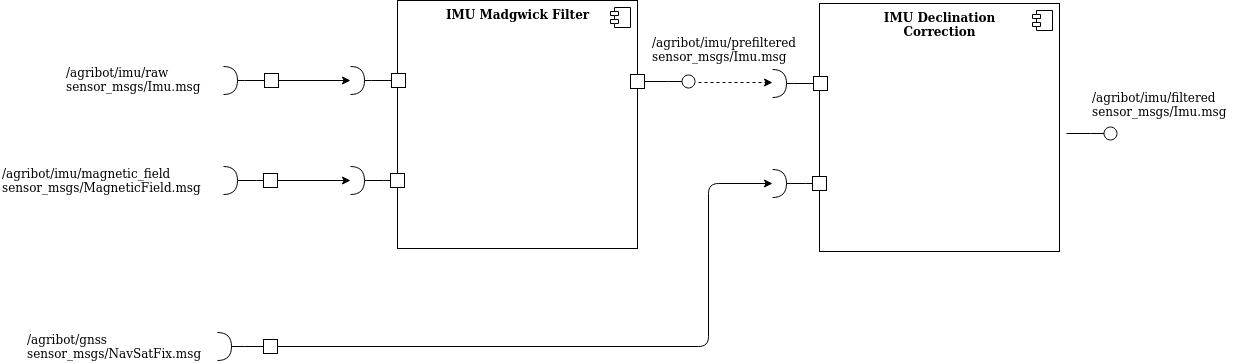

The diagram above was exported from draw.io. Its source (the exported page's mxGraphModel, read from the mxfile embedded in the PNG):
<mxGraphModel dx="4552" dy="1197" grid="1" gridSize="1" guides="1" tooltips="1" connect="1" arrows="1" fold="1" page="1" pageScale="1" pageWidth="850" pageHeight="1100" math="0" shadow="0">
  <root>
    <mxCell id="0" />
    <mxCell id="1" parent="0" />
    <mxCell id="2" value="&lt;b&gt;IMU Madgwick Filter&lt;/b&gt;" style="html=1;dropTarget=0;labelBackgroundColor=none;verticalAlign=top;fillOpacity=100;" vertex="1" parent="1">
      <mxGeometry x="-1370" y="401" width="240" height="248" as="geometry" />
    </mxCell>
    <mxCell id="3" value="" style="shape=component;jettyWidth=8;jettyHeight=4;" vertex="1" parent="2">
      <mxGeometry x="1" width="20" height="20" relative="1" as="geometry">
        <mxPoint x="-27" y="7" as="offset" />
      </mxGeometry>
    </mxCell>
    <mxCell id="4" style="edgeStyle=orthogonalEdgeStyle;orthogonalLoop=1;jettySize=auto;html=1;endArrow=halfCircle;endFill=0;startArrow=none;startFill=0;startSize=14;sourcePerimeterSpacing=-7;shadow=0;sketch=0;labelBorderColor=none;labelBackgroundColor=#000000;fillOpacity=100;backgroundOutline=0;comic=0;rounded=0;exitX=0;exitY=0.5;exitDx=0;exitDy=0;endSize=12;" edge="1" source="5" parent="1">
      <mxGeometry relative="1" as="geometry">
        <mxPoint x="-1417" y="481" as="targetPoint" />
        <mxPoint x="-1480" y="545" as="sourcePoint" />
        <Array as="points">
          <mxPoint x="-1396" y="481" />
        </Array>
      </mxGeometry>
    </mxCell>
    <mxCell id="5" value="" style="rounded=0;whiteSpace=wrap;html=1;labelBackgroundColor=none;rotation=0;" vertex="1" parent="1">
      <mxGeometry x="-1376" y="474" width="14" height="14" as="geometry" />
    </mxCell>
    <mxCell id="6" value="&lt;div&gt;/agribot/imu/raw&lt;/div&gt;&lt;div&gt;sensor_msgs/Imu.msg&lt;br&gt;&lt;/div&gt;" style="text;html=1;align=left;verticalAlign=middle;resizable=0;points=[];autosize=1;" vertex="1" parent="1">
      <mxGeometry x="-1703.0000000000002" y="463" width="146" height="33" as="geometry" />
    </mxCell>
    <mxCell id="7" value="&lt;div&gt;/agribot/imu/filtered&lt;/div&gt;&lt;div&gt;sensor_msgs/Imu.msg&lt;br&gt;&lt;/div&gt;" style="text;html=1;align=left;verticalAlign=middle;resizable=0;points=[];autosize=1;" vertex="1" parent="1">
      <mxGeometry x="-677" y="489" width="146" height="33" as="geometry" />
    </mxCell>
    <mxCell id="8" style="edgeStyle=orthogonalEdgeStyle;orthogonalLoop=1;jettySize=auto;html=1;endArrow=halfCircle;endFill=0;startArrow=none;startFill=0;startSize=14;sourcePerimeterSpacing=-7;shadow=0;sketch=0;labelBorderColor=none;labelBackgroundColor=#000000;fillOpacity=100;backgroundOutline=0;comic=0;rounded=0;exitX=0;exitY=0.5;exitDx=0;exitDy=0;endSize=12;" edge="1" source="9" parent="1">
      <mxGeometry relative="1" as="geometry">
        <mxPoint x="-1417" y="581" as="targetPoint" />
        <mxPoint x="-1484" y="744" as="sourcePoint" />
        <Array as="points">
          <mxPoint x="-1384" y="581" />
          <mxPoint x="-1384" y="581" />
        </Array>
      </mxGeometry>
    </mxCell>
    <mxCell id="9" value="" style="rounded=0;whiteSpace=wrap;html=1;labelBackgroundColor=none;rotation=0;" vertex="1" parent="1">
      <mxGeometry x="-1377" y="574" width="14" height="14" as="geometry" />
    </mxCell>
    <mxCell id="10" value="&lt;div&gt;/agribot/imu/magnetic_field&lt;/div&gt;&lt;div&gt;sensor_msgs/MagneticField.msg&lt;br&gt;&lt;/div&gt;" style="text;html=1;align=left;verticalAlign=middle;resizable=0;points=[];autosize=1;" vertex="1" parent="1">
      <mxGeometry x="-1767" y="564.5" width="210" height="33" as="geometry" />
    </mxCell>
    <mxCell id="11" style="edgeStyle=orthogonalEdgeStyle;orthogonalLoop=1;jettySize=auto;html=1;endArrow=halfCircle;endFill=0;startArrow=none;startFill=0;startSize=14;sourcePerimeterSpacing=-7;shadow=0;sketch=0;labelBorderColor=none;labelBackgroundColor=#000000;fillOpacity=100;backgroundOutline=0;comic=0;rounded=0;exitX=0;exitY=0.5;exitDx=0;exitDy=0;endSize=12;" edge="1" source="13" parent="1">
      <mxGeometry relative="1" as="geometry">
        <mxPoint x="-1544" y="481" as="targetPoint" />
        <mxPoint x="-1607.0000000000002" y="545" as="sourcePoint" />
        <Array as="points">
          <mxPoint x="-1523" y="481" />
        </Array>
      </mxGeometry>
    </mxCell>
    <mxCell id="12" style="edgeStyle=orthogonalEdgeStyle;rounded=0;comic=0;sketch=0;jumpStyle=none;jumpSize=30;orthogonalLoop=1;jettySize=auto;html=1;exitX=1;exitY=0.5;exitDx=0;exitDy=0;shadow=0;labelBackgroundColor=#ffffff;startArrow=none;startFill=0;startSize=6;sourcePerimeterSpacing=0;endArrow=classic;endFill=1;endSize=6;strokeColor=#000000;fontColor=#000000;" edge="1" source="13" parent="1">
      <mxGeometry relative="1" as="geometry">
        <mxPoint x="-1417" y="481" as="targetPoint" />
      </mxGeometry>
    </mxCell>
    <mxCell id="13" value="" style="rounded=0;whiteSpace=wrap;html=1;labelBackgroundColor=none;rotation=0;" vertex="1" parent="1">
      <mxGeometry x="-1503" y="474" width="14" height="14" as="geometry" />
    </mxCell>
    <mxCell id="14" style="edgeStyle=orthogonalEdgeStyle;orthogonalLoop=1;jettySize=auto;html=1;endArrow=halfCircle;endFill=0;startArrow=none;startFill=0;startSize=14;sourcePerimeterSpacing=-7;shadow=0;sketch=0;labelBorderColor=none;labelBackgroundColor=#000000;fillOpacity=100;backgroundOutline=0;comic=0;rounded=0;exitX=0;exitY=0.5;exitDx=0;exitDy=0;endSize=12;" edge="1" source="16" parent="1">
      <mxGeometry relative="1" as="geometry">
        <mxPoint x="-1544" y="581" as="targetPoint" />
        <mxPoint x="-1611.0000000000002" y="744" as="sourcePoint" />
        <Array as="points">
          <mxPoint x="-1511" y="581" />
          <mxPoint x="-1511" y="581" />
        </Array>
      </mxGeometry>
    </mxCell>
    <mxCell id="15" style="edgeStyle=orthogonalEdgeStyle;rounded=0;comic=0;sketch=0;jumpStyle=none;jumpSize=30;orthogonalLoop=1;jettySize=auto;html=1;exitX=1;exitY=0.5;exitDx=0;exitDy=0;shadow=0;labelBackgroundColor=#ffffff;startArrow=none;startFill=0;startSize=6;sourcePerimeterSpacing=0;endArrow=classic;endFill=1;endSize=6;strokeColor=#000000;fontColor=#000000;" edge="1" source="16" parent="1">
      <mxGeometry relative="1" as="geometry">
        <mxPoint x="-1417" y="581" as="targetPoint" />
      </mxGeometry>
    </mxCell>
    <mxCell id="16" value="" style="rounded=0;whiteSpace=wrap;html=1;labelBackgroundColor=none;rotation=0;" vertex="1" parent="1">
      <mxGeometry x="-1504" y="574" width="14" height="14" as="geometry" />
    </mxCell>
    <mxCell id="17" value="&lt;div&gt;/agribot/imu/prefiltered&lt;/div&gt;&lt;div&gt;sensor_msgs/Imu.msg&lt;br&gt;&lt;/div&gt;" style="text;html=1;align=left;verticalAlign=middle;resizable=0;points=[];autosize=1;" vertex="1" parent="1">
      <mxGeometry x="-1117" y="434" width="155" height="33" as="geometry" />
    </mxCell>
    <mxCell id="18" value="&lt;div&gt;&lt;b&gt;IMU Declination&lt;br&gt;&lt;/b&gt;&lt;/div&gt;&lt;div&gt;&lt;b&gt;Correction&lt;/b&gt;&lt;/div&gt;" style="html=1;dropTarget=0;labelBackgroundColor=none;verticalAlign=top;fillOpacity=100;" vertex="1" parent="1">
      <mxGeometry x="-948" y="404" width="240" height="248" as="geometry" />
    </mxCell>
    <mxCell id="19" value="" style="shape=component;jettyWidth=8;jettyHeight=4;" vertex="1" parent="18">
      <mxGeometry x="1" width="20" height="20" relative="1" as="geometry">
        <mxPoint x="-27" y="7" as="offset" />
      </mxGeometry>
    </mxCell>
    <mxCell id="20" value="" style="rounded=0;whiteSpace=wrap;html=1;labelBackgroundColor=none;rotation=0;" vertex="1" parent="1">
      <mxGeometry x="-954" y="477" width="14" height="14" as="geometry" />
    </mxCell>
    <mxCell id="21" style="edgeStyle=orthogonalEdgeStyle;orthogonalLoop=1;jettySize=auto;html=1;endArrow=oval;endFill=0;startArrow=none;startFill=0;startSize=14;sourcePerimeterSpacing=-7;shadow=0;sketch=0;labelBorderColor=none;labelBackgroundColor=#000000;fillOpacity=100;backgroundOutline=0;comic=0;rounded=0;exitX=1;exitY=0.5;exitDx=0;exitDy=0;endSize=13;" edge="1" parent="1">
      <mxGeometry x="-974" y="404" as="geometry">
        <mxPoint x="-657" y="534" as="targetPoint" />
        <mxPoint x="-701" y="534.0000000000002" as="sourcePoint" />
        <Array as="points">
          <mxPoint x="-677" y="534" />
        </Array>
      </mxGeometry>
    </mxCell>
    <mxCell id="22" value="" style="endArrow=classic;html=1;dashed=1;" edge="1" parent="1">
      <mxGeometry width="50" height="50" relative="1" as="geometry">
        <mxPoint x="-1069.0000000000005" y="483" as="sourcePoint" />
        <mxPoint x="-995" y="483" as="targetPoint" />
      </mxGeometry>
    </mxCell>
    <mxCell id="23" style="edgeStyle=orthogonalEdgeStyle;orthogonalLoop=1;jettySize=auto;html=1;endArrow=oval;endFill=0;startArrow=none;startFill=0;startSize=14;sourcePerimeterSpacing=-7;shadow=0;sketch=0;labelBorderColor=none;labelBackgroundColor=#000000;fillOpacity=100;backgroundOutline=0;comic=0;rounded=0;exitX=1;exitY=0.5;exitDx=0;exitDy=0;endSize=13;" edge="1" parent="1">
      <mxGeometry relative="1" as="geometry">
        <mxPoint x="-1079.0000000000005" y="482" as="targetPoint" />
        <mxPoint x="-1122.9999999999995" y="482" as="sourcePoint" />
        <Array as="points">
          <mxPoint x="-1099" y="482" />
        </Array>
      </mxGeometry>
    </mxCell>
    <mxCell id="24" style="edgeStyle=orthogonalEdgeStyle;orthogonalLoop=1;jettySize=auto;html=1;endArrow=halfCircle;endFill=0;startArrow=none;startFill=0;startSize=14;sourcePerimeterSpacing=-7;shadow=0;sketch=0;labelBorderColor=none;labelBackgroundColor=#000000;fillOpacity=100;backgroundOutline=0;comic=0;rounded=0;exitX=0;exitY=0.5;exitDx=0;exitDy=0;endSize=12;" edge="1" source="20" parent="1">
      <mxGeometry x="-974" y="404" as="geometry">
        <mxPoint x="-995" y="483.9999999999998" as="targetPoint" />
        <mxPoint x="-1058" y="548" as="sourcePoint" />
        <Array as="points">
          <mxPoint x="-974" y="484" />
        </Array>
      </mxGeometry>
    </mxCell>
    <mxCell id="25" style="edgeStyle=orthogonalEdgeStyle;orthogonalLoop=1;jettySize=auto;html=1;endArrow=halfCircle;endFill=0;startArrow=none;startFill=0;startSize=14;sourcePerimeterSpacing=-7;shadow=0;sketch=0;labelBorderColor=none;labelBackgroundColor=#000000;fillOpacity=100;backgroundOutline=0;comic=0;rounded=0;exitX=0;exitY=0.5;exitDx=0;exitDy=0;endSize=12;" edge="1" source="26" parent="1">
      <mxGeometry x="-974" y="404" as="geometry">
        <mxPoint x="-995" y="584" as="targetPoint" />
        <mxPoint x="-1062" y="747" as="sourcePoint" />
        <Array as="points">
          <mxPoint x="-962" y="584" />
          <mxPoint x="-962" y="584" />
        </Array>
      </mxGeometry>
    </mxCell>
    <mxCell id="26" value="" style="rounded=0;whiteSpace=wrap;html=1;labelBackgroundColor=none;rotation=0;" vertex="1" parent="1">
      <mxGeometry x="-955" y="577" width="14" height="14" as="geometry" />
    </mxCell>
    <mxCell id="27" value="&lt;div&gt;/agribot/gnss&lt;/div&gt;&lt;div&gt;sensor_msgs/NavSatFix.msg&lt;br&gt;&lt;/div&gt;" style="text;html=1;align=left;verticalAlign=middle;resizable=0;points=[];autosize=1;" vertex="1" parent="1">
      <mxGeometry x="-1742.0000000000005" y="730" width="185" height="33" as="geometry" />
    </mxCell>
    <mxCell id="28" style="edgeStyle=orthogonalEdgeStyle;orthogonalLoop=1;jettySize=auto;html=1;endArrow=halfCircle;endFill=0;startArrow=none;startFill=0;startSize=14;sourcePerimeterSpacing=-7;shadow=0;sketch=0;labelBorderColor=none;labelBackgroundColor=#000000;fillOpacity=100;backgroundOutline=0;comic=0;rounded=0;exitX=0;exitY=0.5;exitDx=0;exitDy=0;endSize=12;" edge="1" source="29" parent="1">
      <mxGeometry relative="1" as="geometry">
        <mxPoint x="-1550" y="746.9999999999998" as="targetPoint" />
        <mxPoint x="-1607" y="820" as="sourcePoint" />
        <Array as="points">
          <mxPoint x="-1523" y="747" />
          <mxPoint x="-1523" y="747" />
        </Array>
      </mxGeometry>
    </mxCell>
    <mxCell id="29" value="" style="rounded=0;whiteSpace=wrap;html=1;labelBackgroundColor=none;rotation=0;" vertex="1" parent="1">
      <mxGeometry x="-1504" y="740" width="14" height="14" as="geometry" />
    </mxCell>
    <mxCell id="30" value="" style="rounded=0;whiteSpace=wrap;html=1;labelBackgroundColor=none;rotation=0;" vertex="1" parent="1">
      <mxGeometry x="-1137" y="475" width="14" height="14" as="geometry" />
    </mxCell>
    <mxCell id="31" value="" style="endArrow=classic;html=1;exitX=1;exitY=0.5;exitDx=0;exitDy=0;edgeStyle=orthogonalEdgeStyle;" edge="1" source="29" parent="1">
      <mxGeometry width="50" height="50" relative="1" as="geometry">
        <mxPoint x="-1410" y="780" as="sourcePoint" />
        <mxPoint x="-995" y="584" as="targetPoint" />
        <Array as="points">
          <mxPoint x="-1059" y="747" />
          <mxPoint x="-1059" y="584" />
        </Array>
      </mxGeometry>
    </mxCell>
  </root>
</mxGraphModel>